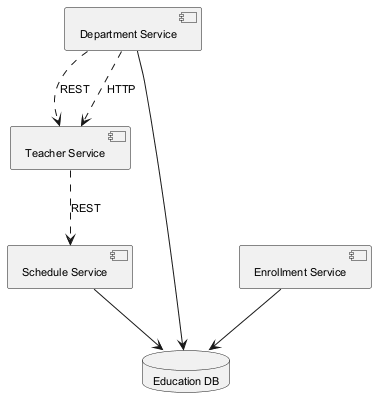

The diagram above was rendered by PlantUML. Its source (embedded in the PNG):
@startuml
skinparam backgroundColor #FFFFFF
skinparam classBackgroundColor #F3E5F5
skinparam classBorderColor #6A1B9A
skinparam defaultFontSize 11
component "Teacher Service" as C_TeacherService
component "Schedule Service" as C_ScheduleService
component "Department Service" as C_DepartmentService
component "Enrollment Service" as C_EnrollmentService
database "Education DB" as DB_education
C_ScheduleService --> DB_education
C_DepartmentService --> DB_education
C_EnrollmentService --> DB_education
C_DepartmentService ..> C_TeacherService : REST
C_TeacherService ..> C_ScheduleService : REST
C_DepartmentService ..> C_TeacherService : HTTP
@enduml